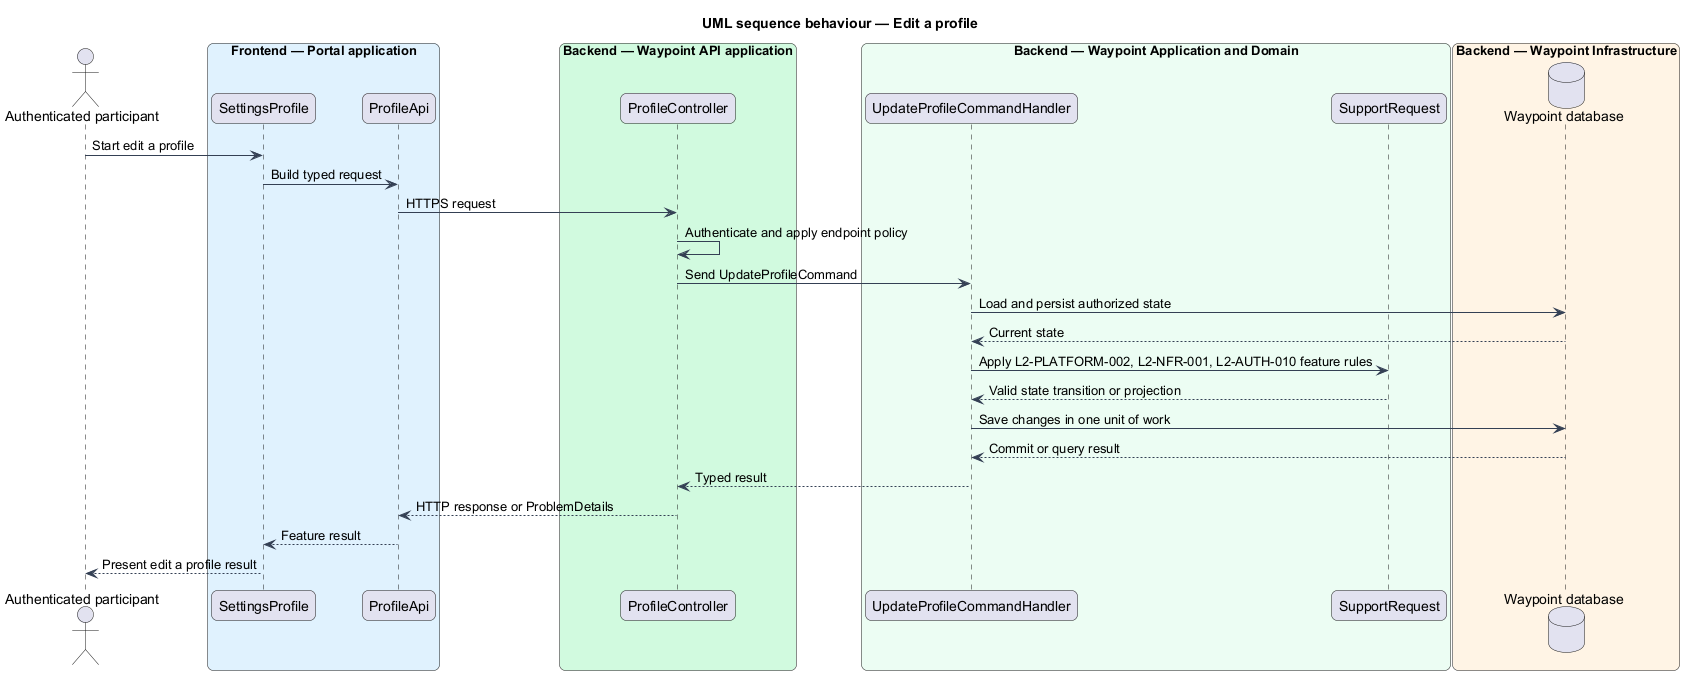

The diagram above was rendered by PlantUML. Its source (embedded in the PNG):
@startuml

title UML sequence behaviour — Edit a profile
skinparam backgroundColor #FFFFFF
skinparam shadowing false
skinparam roundcorner 12
skinparam defaultFontName Arial
skinparam ArrowColor #344054
skinparam rectangle {
  BorderColor #344054
  FontColor #101828
}
skinparam package {
  BorderColor #667085
  FontColor #101828
  BackgroundColor #F9FAFB
}
actor "Authenticated participant" as actor
box "Frontend — Portal application" #E0F2FE
  participant "SettingsProfile" as page
  participant "ProfileApi" as client
end box
box "Backend — Waypoint API application" #D1FADF
  participant "ProfileController" as controller
end box
box "Backend — Waypoint Application and Domain" #ECFDF3
  participant "UpdateProfileCommandHandler" as handler
  participant "SupportRequest" as entity
end box
box "Backend — Waypoint Infrastructure" #FFF4E5
  database "Waypoint database" as db
end box
actor -> page : Start edit a profile
page -> client : Build typed request
client -> controller : HTTPS request
controller -> controller : Authenticate and apply endpoint policy
controller -> handler : Send UpdateProfileCommand
handler -> db : Load and persist authorized state
db --> handler : Current state
handler -> entity : Apply L2-PLATFORM-002, L2-NFR-001, L2-AUTH-010 feature rules
entity --> handler : Valid state transition or projection
handler -> db : Save changes in one unit of work
db --> handler : Commit or query result
handler --> controller : Typed result
controller --> client : HTTP response or ProblemDetails
client --> page : Feature result
page --> actor : Present edit a profile result
@enduml